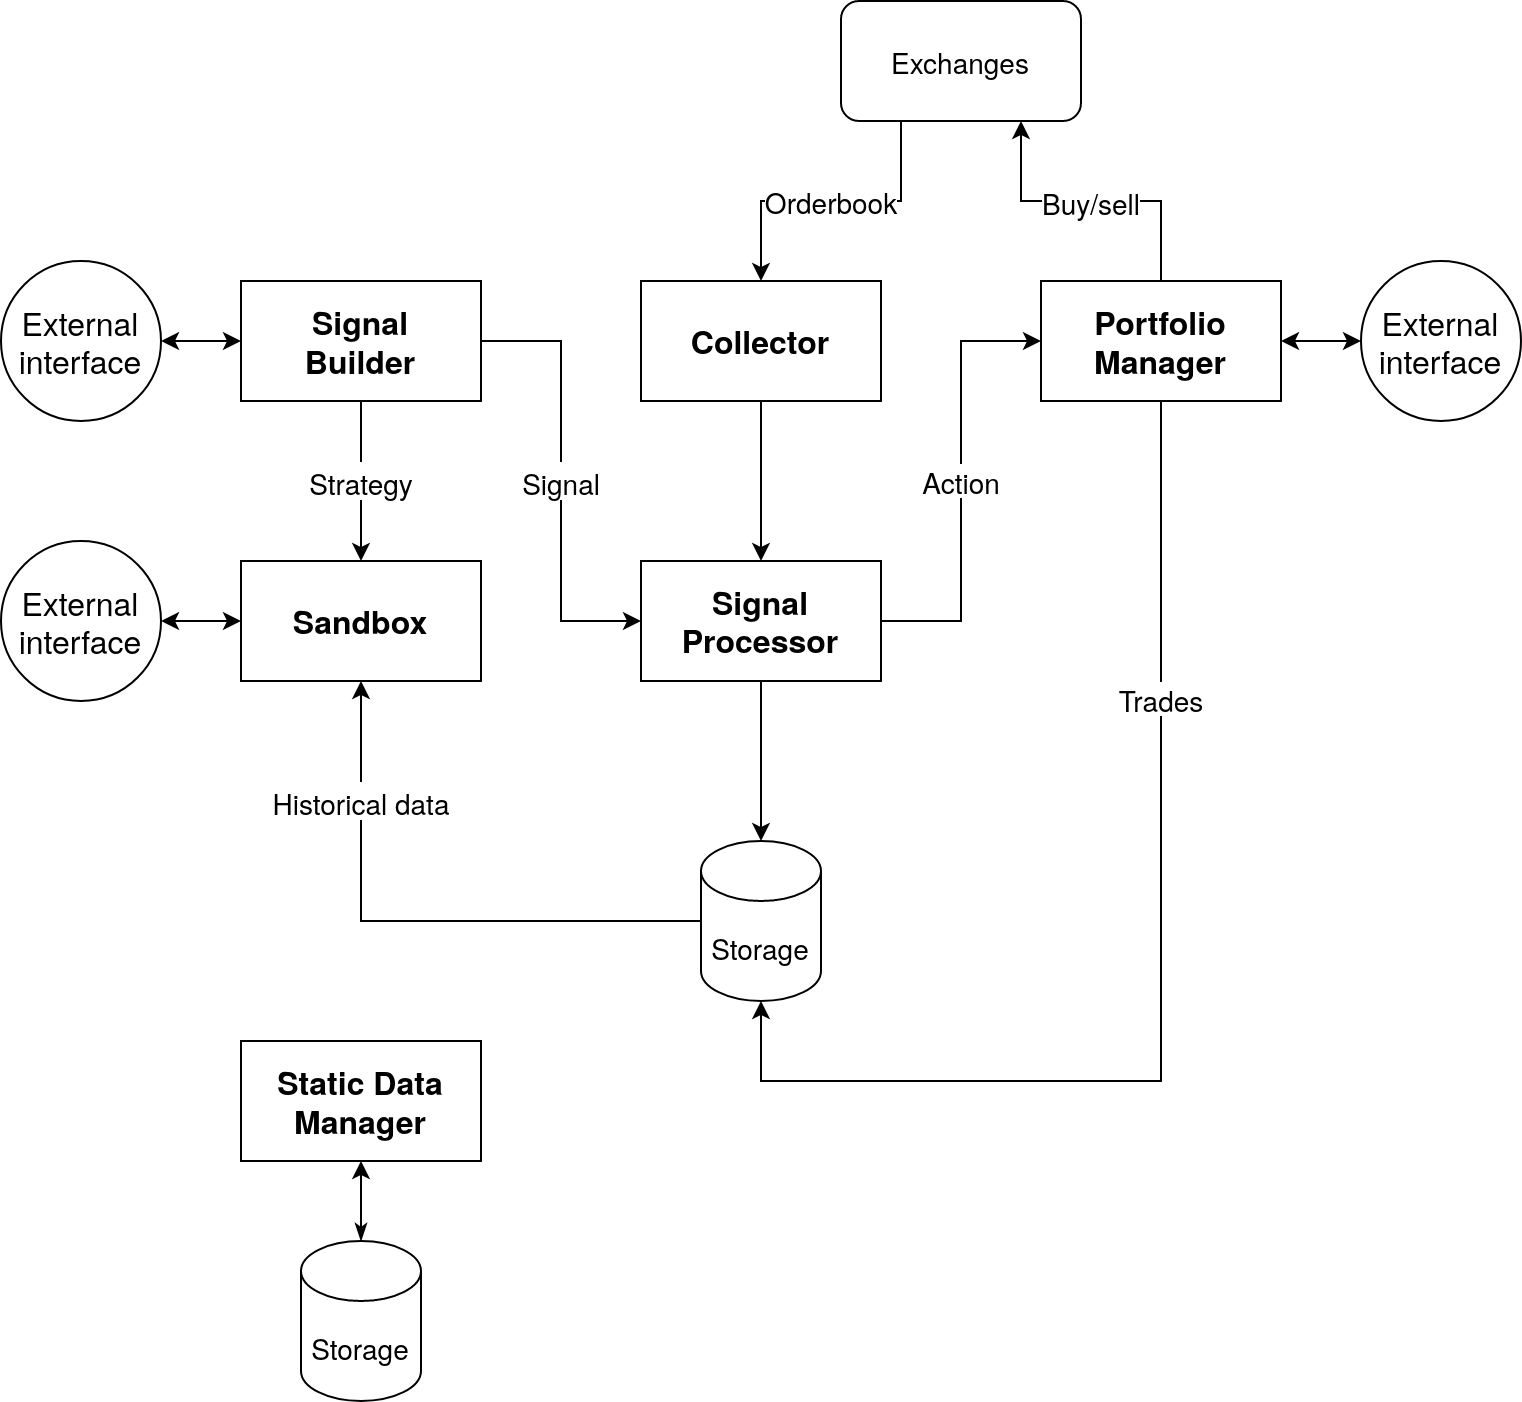

The diagram above was exported from draw.io. Its source (the exported page's mxGraphModel, read from the mxfile embedded in the PNG):
<mxGraphModel dx="1564" dy="410" grid="1" gridSize="10" guides="1" tooltips="1" connect="1" arrows="1" fold="1" page="1" pageScale="1" pageWidth="827" pageHeight="1169" math="0" shadow="0">
  <root>
    <mxCell id="WIyWlLk6GJQsqaUBKTNV-0" />
    <mxCell id="WIyWlLk6GJQsqaUBKTNV-1" parent="WIyWlLk6GJQsqaUBKTNV-0" />
    <mxCell id="ONuhlfhEzE0IEIr_-GSl-42" value="Orderbook" style="edgeStyle=orthogonalEdgeStyle;rounded=0;orthogonalLoop=1;jettySize=auto;html=1;exitX=0.25;exitY=1;exitDx=0;exitDy=0;entryX=0.5;entryY=0;entryDx=0;entryDy=0;fontSize=14;" parent="WIyWlLk6GJQsqaUBKTNV-1" source="ONuhlfhEzE0IEIr_-GSl-7" target="ONuhlfhEzE0IEIr_-GSl-14" edge="1">
      <mxGeometry relative="1" as="geometry" />
    </mxCell>
    <mxCell id="ONuhlfhEzE0IEIr_-GSl-7" value="Exchanges" style="rounded=1;whiteSpace=wrap;html=1;fontSize=14;" parent="WIyWlLk6GJQsqaUBKTNV-1" vertex="1">
      <mxGeometry x="380" y="60" width="120" height="60" as="geometry" />
    </mxCell>
    <mxCell id="ONuhlfhEzE0IEIr_-GSl-29" value="&lt;font style=&quot;font-size: 14px&quot;&gt;Historical data&lt;br&gt;&lt;/font&gt;" style="edgeStyle=orthogonalEdgeStyle;rounded=0;orthogonalLoop=1;jettySize=auto;html=1;exitX=0;exitY=0.5;exitDx=0;exitDy=0;exitPerimeter=0;fontSize=16;" parent="WIyWlLk6GJQsqaUBKTNV-1" source="ONuhlfhEzE0IEIr_-GSl-12" target="ONuhlfhEzE0IEIr_-GSl-27" edge="1">
      <mxGeometry x="0.5862" relative="1" as="geometry">
        <mxPoint as="offset" />
      </mxGeometry>
    </mxCell>
    <mxCell id="ONuhlfhEzE0IEIr_-GSl-12" value="Storage" style="shape=cylinder3;whiteSpace=wrap;html=1;boundedLbl=1;backgroundOutline=1;size=15;fontSize=14;align=center;" parent="WIyWlLk6GJQsqaUBKTNV-1" vertex="1">
      <mxGeometry x="310" y="480" width="60" height="80" as="geometry" />
    </mxCell>
    <mxCell id="ONuhlfhEzE0IEIr_-GSl-22" style="edgeStyle=orthogonalEdgeStyle;rounded=0;orthogonalLoop=1;jettySize=auto;html=1;exitX=0.5;exitY=1;exitDx=0;exitDy=0;entryX=0.5;entryY=0;entryDx=0;entryDy=0;fontSize=14;" parent="WIyWlLk6GJQsqaUBKTNV-1" source="ONuhlfhEzE0IEIr_-GSl-14" target="ONuhlfhEzE0IEIr_-GSl-20" edge="1">
      <mxGeometry relative="1" as="geometry" />
    </mxCell>
    <mxCell id="ONuhlfhEzE0IEIr_-GSl-31" value="&lt;div&gt;Action&lt;/div&gt;" style="edgeStyle=orthogonalEdgeStyle;rounded=0;orthogonalLoop=1;jettySize=auto;html=1;exitX=1;exitY=0.5;exitDx=0;exitDy=0;entryX=0;entryY=0.5;entryDx=0;entryDy=0;fontSize=14;" parent="WIyWlLk6GJQsqaUBKTNV-1" source="ONuhlfhEzE0IEIr_-GSl-20" target="ONuhlfhEzE0IEIr_-GSl-30" edge="1">
      <mxGeometry relative="1" as="geometry" />
    </mxCell>
    <mxCell id="ONuhlfhEzE0IEIr_-GSl-14" value="Collector" style="rounded=0;whiteSpace=wrap;html=1;fontSize=16;align=center;fontStyle=1" parent="WIyWlLk6GJQsqaUBKTNV-1" vertex="1">
      <mxGeometry x="280" y="200" width="120" height="60" as="geometry" />
    </mxCell>
    <mxCell id="ONuhlfhEzE0IEIr_-GSl-45" style="edgeStyle=orthogonalEdgeStyle;rounded=0;orthogonalLoop=1;jettySize=auto;html=1;exitX=0.5;exitY=1;exitDx=0;exitDy=0;fontSize=14;" parent="WIyWlLk6GJQsqaUBKTNV-1" source="ONuhlfhEzE0IEIr_-GSl-20" target="ONuhlfhEzE0IEIr_-GSl-12" edge="1">
      <mxGeometry relative="1" as="geometry" />
    </mxCell>
    <mxCell id="ONuhlfhEzE0IEIr_-GSl-20" value="Signal Processor" style="rounded=0;whiteSpace=wrap;html=1;fontSize=16;align=center;fontStyle=1" parent="WIyWlLk6GJQsqaUBKTNV-1" vertex="1">
      <mxGeometry x="280" y="340" width="120" height="60" as="geometry" />
    </mxCell>
    <mxCell id="ONuhlfhEzE0IEIr_-GSl-28" value="&lt;font style=&quot;font-size: 14px&quot;&gt;Strategy&lt;/font&gt;" style="edgeStyle=orthogonalEdgeStyle;rounded=0;orthogonalLoop=1;jettySize=auto;html=1;exitX=0.5;exitY=1;exitDx=0;exitDy=0;entryX=0.5;entryY=0;entryDx=0;entryDy=0;fontSize=16;" parent="WIyWlLk6GJQsqaUBKTNV-1" source="ONuhlfhEzE0IEIr_-GSl-25" target="ONuhlfhEzE0IEIr_-GSl-27" edge="1">
      <mxGeometry relative="1" as="geometry" />
    </mxCell>
    <mxCell id="ONuhlfhEzE0IEIr_-GSl-47" value="&lt;font style=&quot;font-size: 14px&quot;&gt;Signal&lt;/font&gt;" style="edgeStyle=orthogonalEdgeStyle;rounded=0;orthogonalLoop=1;jettySize=auto;html=1;exitX=1;exitY=0.5;exitDx=0;exitDy=0;entryX=0;entryY=0.5;entryDx=0;entryDy=0;fontSize=16;" parent="WIyWlLk6GJQsqaUBKTNV-1" source="ONuhlfhEzE0IEIr_-GSl-25" target="ONuhlfhEzE0IEIr_-GSl-20" edge="1">
      <mxGeometry relative="1" as="geometry" />
    </mxCell>
    <mxCell id="ONuhlfhEzE0IEIr_-GSl-25" value="&lt;div&gt;&lt;font style=&quot;font-size: 16px&quot;&gt;&lt;b&gt;Signal&lt;/b&gt;&lt;/font&gt;&lt;/div&gt;&lt;div&gt;&lt;font style=&quot;font-size: 16px&quot;&gt;&lt;b&gt;Builder&lt;/b&gt;&lt;/font&gt;&lt;/div&gt;" style="rounded=0;whiteSpace=wrap;html=1;fontSize=14;align=center;" parent="WIyWlLk6GJQsqaUBKTNV-1" vertex="1">
      <mxGeometry x="80" y="200" width="120" height="60" as="geometry" />
    </mxCell>
    <mxCell id="ONuhlfhEzE0IEIr_-GSl-53" style="edgeStyle=orthogonalEdgeStyle;rounded=0;orthogonalLoop=1;jettySize=auto;html=1;exitX=0;exitY=0.5;exitDx=0;exitDy=0;entryX=1;entryY=0.5;entryDx=0;entryDy=0;fontSize=16;startArrow=classic;startFill=1;" parent="WIyWlLk6GJQsqaUBKTNV-1" source="ONuhlfhEzE0IEIr_-GSl-27" target="ONuhlfhEzE0IEIr_-GSl-52" edge="1">
      <mxGeometry relative="1" as="geometry" />
    </mxCell>
    <mxCell id="ONuhlfhEzE0IEIr_-GSl-27" value="&lt;b&gt;&lt;font style=&quot;font-size: 16px&quot;&gt;Sandbox&lt;/font&gt;&lt;/b&gt;" style="rounded=0;whiteSpace=wrap;html=1;fontSize=14;align=center;" parent="WIyWlLk6GJQsqaUBKTNV-1" vertex="1">
      <mxGeometry x="80" y="340" width="120" height="60" as="geometry" />
    </mxCell>
    <mxCell id="ONuhlfhEzE0IEIr_-GSl-43" value="&lt;font style=&quot;font-size: 14px&quot;&gt;Buy/sell&lt;br&gt;&lt;/font&gt;" style="edgeStyle=orthogonalEdgeStyle;rounded=0;orthogonalLoop=1;jettySize=auto;html=1;exitX=0.5;exitY=0;exitDx=0;exitDy=0;entryX=0.75;entryY=1;entryDx=0;entryDy=0;fontSize=16;" parent="WIyWlLk6GJQsqaUBKTNV-1" source="ONuhlfhEzE0IEIr_-GSl-30" target="ONuhlfhEzE0IEIr_-GSl-7" edge="1">
      <mxGeometry relative="1" as="geometry" />
    </mxCell>
    <mxCell id="ONuhlfhEzE0IEIr_-GSl-44" value="Trades" style="edgeStyle=orthogonalEdgeStyle;rounded=0;orthogonalLoop=1;jettySize=auto;html=1;exitX=0.5;exitY=1;exitDx=0;exitDy=0;entryX=0.5;entryY=1;entryDx=0;entryDy=0;entryPerimeter=0;fontSize=14;" parent="WIyWlLk6GJQsqaUBKTNV-1" source="ONuhlfhEzE0IEIr_-GSl-30" target="ONuhlfhEzE0IEIr_-GSl-12" edge="1">
      <mxGeometry x="-0.4848" relative="1" as="geometry">
        <Array as="points">
          <mxPoint x="540" y="600" />
          <mxPoint x="340" y="600" />
        </Array>
        <mxPoint as="offset" />
      </mxGeometry>
    </mxCell>
    <mxCell id="ONuhlfhEzE0IEIr_-GSl-50" style="edgeStyle=orthogonalEdgeStyle;rounded=0;orthogonalLoop=1;jettySize=auto;html=1;exitX=1;exitY=0.5;exitDx=0;exitDy=0;fontSize=16;startArrow=classic;startFill=1;" parent="WIyWlLk6GJQsqaUBKTNV-1" source="ONuhlfhEzE0IEIr_-GSl-30" target="ONuhlfhEzE0IEIr_-GSl-49" edge="1">
      <mxGeometry relative="1" as="geometry" />
    </mxCell>
    <mxCell id="ONuhlfhEzE0IEIr_-GSl-30" value="&lt;b&gt;Portfolio Manager&lt;br&gt;&lt;/b&gt;" style="rounded=0;whiteSpace=wrap;html=1;fontSize=16;align=center;" parent="WIyWlLk6GJQsqaUBKTNV-1" vertex="1">
      <mxGeometry x="480" y="200" width="120" height="60" as="geometry" />
    </mxCell>
    <mxCell id="ONuhlfhEzE0IEIr_-GSl-49" value="External interface" style="ellipse;whiteSpace=wrap;html=1;aspect=fixed;fontSize=16;align=center;" parent="WIyWlLk6GJQsqaUBKTNV-1" vertex="1">
      <mxGeometry x="640" y="190" width="80" height="80" as="geometry" />
    </mxCell>
    <mxCell id="ONuhlfhEzE0IEIr_-GSl-52" value="External interface" style="ellipse;whiteSpace=wrap;html=1;aspect=fixed;fontSize=16;align=center;" parent="WIyWlLk6GJQsqaUBKTNV-1" vertex="1">
      <mxGeometry x="-40" y="330" width="80" height="80" as="geometry" />
    </mxCell>
    <mxCell id="ONuhlfhEzE0IEIr_-GSl-55" style="edgeStyle=orthogonalEdgeStyle;rounded=0;orthogonalLoop=1;jettySize=auto;html=1;exitX=1;exitY=0.5;exitDx=0;exitDy=0;entryX=0;entryY=0.5;entryDx=0;entryDy=0;fontSize=16;startArrow=classic;startFill=1;" parent="WIyWlLk6GJQsqaUBKTNV-1" source="ONuhlfhEzE0IEIr_-GSl-54" target="ONuhlfhEzE0IEIr_-GSl-25" edge="1">
      <mxGeometry relative="1" as="geometry" />
    </mxCell>
    <mxCell id="ONuhlfhEzE0IEIr_-GSl-54" value="External interface" style="ellipse;whiteSpace=wrap;html=1;aspect=fixed;fontSize=16;align=center;" parent="WIyWlLk6GJQsqaUBKTNV-1" vertex="1">
      <mxGeometry x="-40" y="190" width="80" height="80" as="geometry" />
    </mxCell>
    <mxCell id="WEKXVbO4USetDpnHLKY0-2" style="edgeStyle=orthogonalEdgeStyle;rounded=0;orthogonalLoop=1;jettySize=auto;html=1;exitX=0.5;exitY=0;exitDx=0;exitDy=0;exitPerimeter=0;entryX=0.5;entryY=1;entryDx=0;entryDy=0;startArrow=classicThin;startFill=1;" edge="1" parent="WIyWlLk6GJQsqaUBKTNV-1" source="WEKXVbO4USetDpnHLKY0-0" target="WEKXVbO4USetDpnHLKY0-1">
      <mxGeometry relative="1" as="geometry" />
    </mxCell>
    <mxCell id="WEKXVbO4USetDpnHLKY0-0" value="Storage" style="shape=cylinder3;whiteSpace=wrap;html=1;boundedLbl=1;backgroundOutline=1;size=15;fontSize=14;align=center;" vertex="1" parent="WIyWlLk6GJQsqaUBKTNV-1">
      <mxGeometry x="110" y="680" width="60" height="80" as="geometry" />
    </mxCell>
    <mxCell id="WEKXVbO4USetDpnHLKY0-1" value="&lt;font style=&quot;font-size: 16px&quot;&gt;&lt;b&gt;Static Data Manager&lt;br&gt;&lt;/b&gt;&lt;/font&gt;" style="rounded=0;whiteSpace=wrap;html=1;fontSize=14;align=center;" vertex="1" parent="WIyWlLk6GJQsqaUBKTNV-1">
      <mxGeometry x="80" y="580" width="120" height="60" as="geometry" />
    </mxCell>
  </root>
</mxGraphModel>